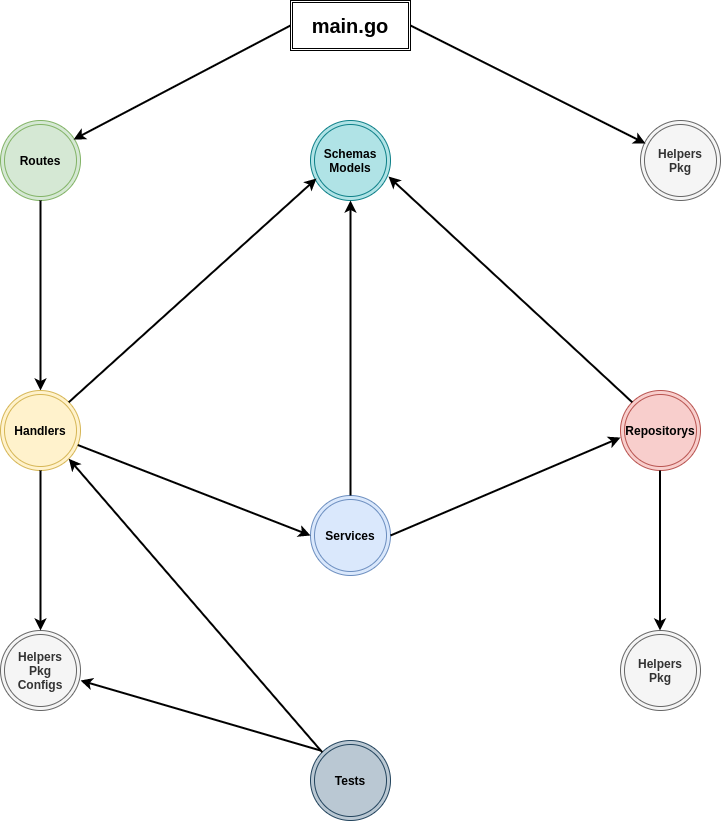

The diagram above was exported from draw.io. Its source (the exported page's mxGraphModel, read from the mxfile embedded in the PNG):
<mxGraphModel dx="872" dy="454" grid="1" gridSize="10" guides="1" tooltips="1" connect="1" arrows="1" fold="1" page="1" pageScale="1" pageWidth="827" pageHeight="1169" math="0" shadow="0">
  <root>
    <mxCell id="0" />
    <mxCell id="1" parent="0" />
    <mxCell id="00pJrIOEQvrp42qTFWn8-5" value="&lt;b&gt;Routes&lt;/b&gt;" style="ellipse;shape=doubleEllipse;whiteSpace=wrap;html=1;aspect=fixed;fillColor=#d5e8d4;strokeColor=#82b366;" vertex="1" parent="1">
      <mxGeometry x="30" y="130" width="80" height="80" as="geometry" />
    </mxCell>
    <mxCell id="00pJrIOEQvrp42qTFWn8-7" value="" style="endArrow=none;startArrow=classic;html=1;rounded=0;exitX=0.5;exitY=0;exitDx=0;exitDy=0;endFill=0;entryX=0.5;entryY=1;entryDx=0;entryDy=0;strokeWidth=2;" edge="1" parent="1" source="00pJrIOEQvrp42qTFWn8-10" target="00pJrIOEQvrp42qTFWn8-5">
      <mxGeometry width="50" height="50" relative="1" as="geometry">
        <mxPoint x="110" y="400" as="sourcePoint" />
        <mxPoint x="350" y="240" as="targetPoint" />
      </mxGeometry>
    </mxCell>
    <mxCell id="00pJrIOEQvrp42qTFWn8-10" value="&lt;b&gt;Handlers&lt;/b&gt;" style="ellipse;shape=doubleEllipse;whiteSpace=wrap;html=1;aspect=fixed;fillColor=#fff2cc;strokeColor=#d6b656;" vertex="1" parent="1">
      <mxGeometry x="30" y="400" width="80" height="80" as="geometry" />
    </mxCell>
    <mxCell id="00pJrIOEQvrp42qTFWn8-11" value="&lt;b&gt;Services&lt;/b&gt;" style="ellipse;shape=doubleEllipse;whiteSpace=wrap;html=1;aspect=fixed;fillColor=#dae8fc;strokeColor=#6c8ebf;" vertex="1" parent="1">
      <mxGeometry x="340" y="505" width="80" height="80" as="geometry" />
    </mxCell>
    <mxCell id="00pJrIOEQvrp42qTFWn8-12" value="&lt;b&gt;Repositorys&lt;/b&gt;" style="ellipse;shape=doubleEllipse;whiteSpace=wrap;html=1;aspect=fixed;fillColor=#f8cecc;strokeColor=#b85450;" vertex="1" parent="1">
      <mxGeometry x="650" y="400" width="80" height="80" as="geometry" />
    </mxCell>
    <mxCell id="00pJrIOEQvrp42qTFWn8-20" value="" style="endArrow=none;html=1;startArrow=classic;startFill=1;endFill=0;exitX=0;exitY=0.588;exitDx=0;exitDy=0;exitPerimeter=0;strokeWidth=2;strokeColor=default;rounded=0;" edge="1" parent="1" source="00pJrIOEQvrp42qTFWn8-12">
      <mxGeometry width="50" height="50" relative="1" as="geometry">
        <mxPoint x="640" y="450" as="sourcePoint" />
        <mxPoint x="420" y="545" as="targetPoint" />
        <Array as="points" />
      </mxGeometry>
    </mxCell>
    <mxCell id="00pJrIOEQvrp42qTFWn8-22" value="" style="endArrow=none;html=1;rounded=0;exitX=0;exitY=0.5;exitDx=0;exitDy=0;startArrow=classic;startFill=1;endFill=0;strokeWidth=2;" edge="1" parent="1" source="00pJrIOEQvrp42qTFWn8-11" target="00pJrIOEQvrp42qTFWn8-10">
      <mxGeometry width="50" height="50" relative="1" as="geometry">
        <mxPoint x="390" y="470" as="sourcePoint" />
        <mxPoint x="110" y="460" as="targetPoint" />
        <Array as="points" />
      </mxGeometry>
    </mxCell>
    <mxCell id="00pJrIOEQvrp42qTFWn8-24" value="&lt;b&gt;Schemas&lt;br&gt;Models&lt;/b&gt;" style="ellipse;shape=doubleEllipse;whiteSpace=wrap;html=1;aspect=fixed;fillColor=#b0e3e6;strokeColor=#0e8088;" vertex="1" parent="1">
      <mxGeometry x="340" y="130" width="80" height="80" as="geometry" />
    </mxCell>
    <mxCell id="00pJrIOEQvrp42qTFWn8-26" value="" style="endArrow=classic;html=1;rounded=0;entryX=0.075;entryY=0.725;entryDx=0;entryDy=0;entryPerimeter=0;exitX=1;exitY=0;exitDx=0;exitDy=0;strokeWidth=2;" edge="1" parent="1" source="00pJrIOEQvrp42qTFWn8-10" target="00pJrIOEQvrp42qTFWn8-24">
      <mxGeometry width="50" height="50" relative="1" as="geometry">
        <mxPoint x="390" y="360" as="sourcePoint" />
        <mxPoint x="440" y="310" as="targetPoint" />
      </mxGeometry>
    </mxCell>
    <mxCell id="00pJrIOEQvrp42qTFWn8-27" value="" style="endArrow=classic;html=1;rounded=0;entryX=0.5;entryY=1;entryDx=0;entryDy=0;strokeWidth=2;" edge="1" parent="1" source="00pJrIOEQvrp42qTFWn8-11" target="00pJrIOEQvrp42qTFWn8-24">
      <mxGeometry width="50" height="50" relative="1" as="geometry">
        <mxPoint x="390" y="410" as="sourcePoint" />
        <mxPoint x="400" y="210" as="targetPoint" />
      </mxGeometry>
    </mxCell>
    <mxCell id="00pJrIOEQvrp42qTFWn8-29" value="" style="endArrow=classic;html=1;rounded=0;exitX=0;exitY=0;exitDx=0;exitDy=0;strokeWidth=2;entryX=0.975;entryY=0.7;entryDx=0;entryDy=0;entryPerimeter=0;" edge="1" parent="1" source="00pJrIOEQvrp42qTFWn8-12" target="00pJrIOEQvrp42qTFWn8-24">
      <mxGeometry width="50" height="50" relative="1" as="geometry">
        <mxPoint x="390" y="360" as="sourcePoint" />
        <mxPoint x="410" y="180" as="targetPoint" />
      </mxGeometry>
    </mxCell>
    <mxCell id="00pJrIOEQvrp42qTFWn8-36" value="&lt;b&gt;Helpers&lt;br&gt;Pkg&lt;br&gt;Configs&lt;br&gt;&lt;/b&gt;" style="ellipse;shape=doubleEllipse;whiteSpace=wrap;html=1;aspect=fixed;fillColor=#f5f5f5;strokeColor=#666666;fontColor=#333333;" vertex="1" parent="1">
      <mxGeometry x="30" y="640" width="80" height="80" as="geometry" />
    </mxCell>
    <mxCell id="00pJrIOEQvrp42qTFWn8-37" value="" style="endArrow=classic;html=1;rounded=0;entryX=0.5;entryY=0;entryDx=0;entryDy=0;strokeWidth=2;" edge="1" parent="1" source="00pJrIOEQvrp42qTFWn8-10" target="00pJrIOEQvrp42qTFWn8-36">
      <mxGeometry width="50" height="50" relative="1" as="geometry">
        <mxPoint x="60" y="560" as="sourcePoint" />
        <mxPoint x="110" y="510" as="targetPoint" />
      </mxGeometry>
    </mxCell>
    <mxCell id="00pJrIOEQvrp42qTFWn8-38" value="&lt;b&gt;Helpers&lt;br&gt;Pkg&lt;/b&gt;" style="ellipse;shape=doubleEllipse;whiteSpace=wrap;html=1;aspect=fixed;fillColor=#f5f5f5;strokeColor=#666666;fontColor=#333333;" vertex="1" parent="1">
      <mxGeometry x="650" y="640" width="80" height="80" as="geometry" />
    </mxCell>
    <mxCell id="00pJrIOEQvrp42qTFWn8-39" value="" style="endArrow=classic;html=1;rounded=0;entryX=0.5;entryY=0;entryDx=0;entryDy=0;strokeWidth=2;" edge="1" parent="1">
      <mxGeometry width="50" height="50" relative="1" as="geometry">
        <mxPoint x="689.5" y="480" as="sourcePoint" />
        <mxPoint x="689.5" y="640" as="targetPoint" />
      </mxGeometry>
    </mxCell>
    <mxCell id="00pJrIOEQvrp42qTFWn8-45" value="&lt;b&gt;Tests&lt;/b&gt;" style="ellipse;shape=doubleEllipse;whiteSpace=wrap;html=1;aspect=fixed;fillColor=#bac8d3;strokeColor=#23445d;" vertex="1" parent="1">
      <mxGeometry x="340" y="750" width="80" height="80" as="geometry" />
    </mxCell>
    <mxCell id="00pJrIOEQvrp42qTFWn8-46" value="" style="endArrow=classic;html=1;rounded=0;strokeColor=default;strokeWidth=2;exitX=0;exitY=0;exitDx=0;exitDy=0;entryX=1;entryY=1;entryDx=0;entryDy=0;" edge="1" parent="1" source="00pJrIOEQvrp42qTFWn8-45" target="00pJrIOEQvrp42qTFWn8-10">
      <mxGeometry width="50" height="50" relative="1" as="geometry">
        <mxPoint x="390" y="610" as="sourcePoint" />
        <mxPoint x="100" y="480" as="targetPoint" />
      </mxGeometry>
    </mxCell>
    <mxCell id="00pJrIOEQvrp42qTFWn8-47" value="" style="endArrow=classic;html=1;rounded=0;strokeColor=default;strokeWidth=2;" edge="1" parent="1">
      <mxGeometry width="50" height="50" relative="1" as="geometry">
        <mxPoint x="350" y="760" as="sourcePoint" />
        <mxPoint x="110" y="690" as="targetPoint" />
      </mxGeometry>
    </mxCell>
    <mxCell id="00pJrIOEQvrp42qTFWn8-48" value="&lt;b&gt;&lt;font style=&quot;font-size: 20px&quot;&gt;main.go&lt;/font&gt;&lt;/b&gt;" style="shape=ext;double=1;rounded=0;whiteSpace=wrap;html=1;" vertex="1" parent="1">
      <mxGeometry x="320" y="10" width="120" height="50" as="geometry" />
    </mxCell>
    <mxCell id="00pJrIOEQvrp42qTFWn8-51" value="" style="endArrow=classic;html=1;rounded=0;fontSize=20;strokeColor=default;strokeWidth=2;entryX=0.913;entryY=0.238;entryDx=0;entryDy=0;entryPerimeter=0;exitX=0;exitY=0.5;exitDx=0;exitDy=0;" edge="1" parent="1" source="00pJrIOEQvrp42qTFWn8-48" target="00pJrIOEQvrp42qTFWn8-5">
      <mxGeometry width="50" height="50" relative="1" as="geometry">
        <mxPoint x="390" y="180" as="sourcePoint" />
        <mxPoint x="440" y="130" as="targetPoint" />
      </mxGeometry>
    </mxCell>
    <mxCell id="00pJrIOEQvrp42qTFWn8-52" value="&lt;b&gt;Helpers&lt;br&gt;Pkg&lt;/b&gt;" style="ellipse;shape=doubleEllipse;whiteSpace=wrap;html=1;aspect=fixed;fillColor=#f5f5f5;strokeColor=#666666;fontColor=#333333;" vertex="1" parent="1">
      <mxGeometry x="670" y="130" width="80" height="80" as="geometry" />
    </mxCell>
    <mxCell id="00pJrIOEQvrp42qTFWn8-53" value="" style="endArrow=classic;html=1;rounded=0;fontSize=20;strokeColor=default;strokeWidth=2;entryX=0.063;entryY=0.288;entryDx=0;entryDy=0;exitX=1;exitY=0.5;exitDx=0;exitDy=0;entryPerimeter=0;" edge="1" parent="1" source="00pJrIOEQvrp42qTFWn8-48" target="00pJrIOEQvrp42qTFWn8-52">
      <mxGeometry width="50" height="50" relative="1" as="geometry">
        <mxPoint x="330" y="45" as="sourcePoint" />
        <mxPoint x="113.03999999999996" y="159.03999999999996" as="targetPoint" />
      </mxGeometry>
    </mxCell>
  </root>
</mxGraphModel>